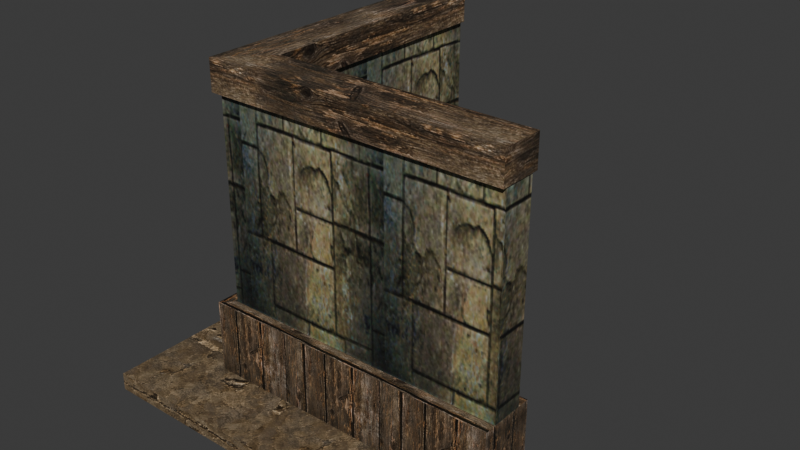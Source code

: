 # Source: source.blend  (saved by Blender 5.2.45; exported with 4.5.12 LTS)
import bpy
from mathutils import Matrix  # noqa: F401  (used for matrix-valued properties, if any)

bpy.ops.wm.read_factory_settings(use_empty=True)
scene = bpy.context.scene
scene.name = 'HouseWall04'

# ---- collections
col_collection = bpy.data.collections.new('Collection'); scene.collection.children.link(col_collection)

# ---- images (referenced by path relative to the original .blend; pixels are not part of the script)
import os
ASSET_DIR = os.environ.get("B2B_ASSET_DIR", "")  # directory of the original .blend (textures are referenced by path, not embedded)
HERE = os.path.dirname(os.path.abspath(__file__))  # packed textures are extracted next to this script under _unpacked/

def load_image(name, relpath, width, height, colorspace="sRGB"):
    """Load a texture the original file referenced (path relative to the .blend, or extracted next to this script)."""
    p = next((c for c in (os.path.join(HERE, relpath), os.path.join(ASSET_DIR, relpath)) if relpath and os.path.exists(c)), "")
    if p:
        img = bpy.data.images.load(p, check_existing=True)
        img.name = name
    else:  # same state as the original file: an image datablock whose file is absent (Cycles renders it pink)
        img = bpy.data.images.new(name, width, height)
        img.source = "FILE"
        img.filepath = "//" + (relpath or name)
    img.colorspace_settings.name = colorspace
    return img
img_tile_wood01_jpg = load_image('tile_wood01.jpg', '_unpacked/tile_wood01.92b9cf10.jpg', 128, 128, 'sRGB')
img_tile_wood02_jpg = load_image('tile_wood02.jpg', '_unpacked/tile_wood02.9aa741ce.jpg', 512, 512, 'sRGB')
img_tile_ston04_jpg = load_image('tile_ston04.jpg', '_unpacked/tile_ston04.1c8ec81d.jpg', 512, 512, 'sRGB')

# ---- materials (node trees are filled in below, after node groups)
mat_tile_wood01_jpg = bpy.data.materials.new('tile_wood01.jpg')
mat_tile_wood01_jpg.diffuse_color = (0.9904, 0.5191, 0.8682, 1.0)
mat_tile_wood02_jpg = bpy.data.materials.new('tile_wood02.jpg')
mat_tile_wood02_jpg.diffuse_color = (0.9292, 0.9307, 0.943, 1.0)
mat_tile_ston04_jpg = bpy.data.materials.new('tile_ston04.jpg')
mat_tile_ston04_jpg.diffuse_color = (0.7793, 0.9695, 0.461, 1.0)

# ---- material node trees
mat_tile_wood01_jpg.use_nodes = True; mat_tile_wood01_jpg.node_tree.nodes.clear()
_N = mat_tile_wood01_jpg.node_tree.nodes; _L = mat_tile_wood01_jpg.node_tree.links
n0 = _N.new('ShaderNodeBsdfPrincipled'); n0.name = 'Principled BSDF'; n0.location = (-200, 100)
n0.inputs[10].default_value = 0.005
n1 = _N.new('ShaderNodeOutputMaterial'); n1.name = 'Material Output'; n1.location = (200, 100)
n2 = _N.new('ShaderNodeTexImage'); n2.name = 'Image Texture'; n2.location = (-600, 100)
n2.image = img_tile_wood01_jpg
_L.new(n0.outputs[0], n1.inputs[0])
_L.new(n2.outputs[0], n0.inputs[0])
n1.is_active_output = True
mat_tile_wood02_jpg.use_nodes = True; mat_tile_wood02_jpg.node_tree.nodes.clear()
_N = mat_tile_wood02_jpg.node_tree.nodes; _L = mat_tile_wood02_jpg.node_tree.links
n0 = _N.new('ShaderNodeBsdfPrincipled'); n0.name = 'Principled BSDF'; n0.location = (-200, 100)
n0.inputs[10].default_value = 0.005
n1 = _N.new('ShaderNodeOutputMaterial'); n1.name = 'Material Output'; n1.location = (200, 100)
n2 = _N.new('ShaderNodeTexImage'); n2.name = 'Image Texture'; n2.location = (-600, 100)
n2.image = img_tile_wood02_jpg
_L.new(n0.outputs[0], n1.inputs[0])
_L.new(n2.outputs[0], n0.inputs[0])
n1.is_active_output = True
mat_tile_ston04_jpg.use_nodes = True; mat_tile_ston04_jpg.node_tree.nodes.clear()
_N = mat_tile_ston04_jpg.node_tree.nodes; _L = mat_tile_ston04_jpg.node_tree.links
n0 = _N.new('ShaderNodeBsdfPrincipled'); n0.name = 'Principled BSDF'; n0.location = (-200, 100)
n0.inputs[10].default_value = 0.005
n1 = _N.new('ShaderNodeOutputMaterial'); n1.name = 'Material Output'; n1.location = (200, 100)
n2 = _N.new('ShaderNodeTexImage'); n2.name = 'Image Texture'; n2.location = (-600, 100)
n2.image = img_tile_ston04_jpg
_L.new(n0.outputs[0], n1.inputs[0])
_L.new(n2.outputs[0], n0.inputs[0])
n1.is_active_output = True

# ---- world
world_world = bpy.data.worlds.new('World'); scene.world = world_world
world_world.use_nodes = True; world_world.node_tree.nodes.clear()
_N = world_world.node_tree.nodes; _L = world_world.node_tree.links
n0 = _N.new('ShaderNodeOutputWorld'); n0.name = 'World Output'; n0.location = (200, 100)
n1 = _N.new('ShaderNodeBackground'); n1.name = 'Background'; n1.location = (-200, 100)
n1.inputs[0].default_value = (0.05088, 0.05088, 0.05088, 1.0)
_L.new(n1.outputs[0], n0.inputs[0])
n0.is_active_output = True
world_world.color = (0.05088, 0.05088, 0.05088)
world_world.sun_shadow_jitter_overblur = 0.0

# ---- meshes
me_housewall04 = bpy.data.meshes.new('HouseWall04')
me_housewall04.from_pydata([(34.98, 39.39, 73.78), (34.98, 39.39, 246.2), (36.53, 38.74, 244.9), (36.53, 38.74, 75.04), (245.1, 39.37, 246.2), (243.6, 38.72, 244.9), (245.1, 39.37, 73.78), (243.6, 38.72, 75.04), (9.324, 13.55, 73.78), (245.1, 13.56, 73.78), (243.5, 14.21, 74.96), (10.94, 14.2, 74.96), (245.1, 13.56, 246.2), (243.5, 14.21, 245.0), (9.324, 13.55, 246.2), (10.94, 14.2, 245.0), (34.65, 249.6, 73.78), (34.65, 249.6, 246.2), (34.01, 248.0, 244.9), (34.01, 248.0, 75.04), (34.33, 40.93, 244.9), (34.33, 40.93, 75.04), (9.298, 249.6, 73.78), (9.974, 15.16, 74.95), (9.948, 248.0, 74.95), (9.974, 15.16, 245.0), (9.298, 249.6, 246.2), (9.948, 248.0, 245.0), (45.11, 49.65, 73.74), (245.1, 49.55, 73.74), (245.1, 49.55, 0.2808), (45.28, 49.55, 0.2808), (245.1, 3.65, 73.74), (-0.604, 3.649, 73.74), (-0.604, 3.649, 0.2808), (245.1, 3.65, 0.2808), (44.95, 249.6, 73.74), (44.95, 49.75, 0.2808), (44.95, 249.6, 0.2807), (-0.62, 249.6, 73.74), (-0.62, 249.6, 0.2808), (246.2, 42.67, 264.5), (38.28, 42.68, 264.5), (4.972, 8.805, 264.5), (246.2, 8.82, 264.5), (37.95, 249.9, 264.5), (4.945, 249.9, 264.5), (246.2, 42.67, 239.5), (38.28, 42.68, 239.5), (4.972, 8.805, 239.5), (246.2, 8.82, 239.5), (37.95, 249.9, 239.5), (4.945, 249.9, 239.5), (245.1, -50.9, 14.54), (-54.81, -50.9, 14.54), (-54.81, -50.9, 0.2808), (245.1, -50.9, 0.2808), (245.1, 3.65, 14.54), (245.1, 3.65, 0.2808), (-0.6034, 3.649, 14.54), (-54.8, 249.6, 14.54), (-54.8, 249.6, 0.2808), (-0.6188, 249.6, 14.54), (-0.6188, 249.6, 0.2808)], [], [(0, 1, 2), (2, 3, 0), (1, 4, 5), (5, 2, 1), (4, 6, 7), (7, 5, 4), (6, 0, 3), (3, 7, 6), (3, 2, 5), (5, 7, 3), (8, 9, 10), (10, 11, 8), (9, 12, 13), (13, 10, 9), (12, 14, 15), (15, 13, 12), (14, 8, 11), (11, 15, 14), (11, 10, 13), (13, 15, 11), (6, 4, 12), (12, 9, 6), (16, 17, 18), (18, 19, 16), (17, 1, 20), (20, 18, 17), (1, 0, 21), (21, 20, 1), (0, 16, 19), (19, 21, 0), (19, 18, 20), (20, 21, 19), (22, 8, 23), (23, 24, 22), (8, 14, 25), (25, 23, 8), (14, 26, 27), (27, 25, 14), (26, 22, 24), (24, 27, 26), (24, 23, 25), (25, 27, 24), (17, 16, 22), (22, 26, 17), (28, 29, 30), (30, 31, 28), (32, 33, 34), (34, 35, 32), (29, 32, 35), (35, 30, 29), (29, 28, 33), (29, 33, 32), (36, 28, 37), (37, 38, 36), (33, 39, 40), (40, 34, 33), (39, 36, 38), (38, 40, 39), (28, 36, 39), (28, 39, 33), (41, 42, 43), (43, 44, 41), (42, 45, 46), (46, 43, 42), (47, 48, 42), (42, 41, 47), (49, 50, 44), (44, 43, 49), (50, 47, 41), (41, 44, 50), (48, 51, 45), (45, 42, 48), (52, 49, 43), (43, 46, 52), (51, 52, 46), (46, 45, 51), (53, 54, 55), (55, 56, 53), (57, 53, 56), (56, 58, 57), (57, 59, 54), (57, 54, 53), (54, 60, 61), (61, 55, 54), (60, 62, 63), (63, 61, 60), (59, 62, 60), (59, 60, 54)])
me_housewall04.polygons.foreach_set('use_smooth', [True] * 88)
me_housewall04.polygons.foreach_set('material_index', [0, 0, 0, 0, 0, 0, 0, 0, 0, 0, 0, 0, 0, 0, 0, 0, 0, 0, 0, 0, 0, 0, 0, 0, 0, 0, 0, 0, 0, 0, 0, 0, 0, 0, 0, 0, 0, 0, 0, 0, 0, 0, 0, 0, 1, 1, 1, 1, 1, 1, 1, 1, 1, 1, 1, 1, 1, 1, 1, 1, 1, 1, 1, 1, 1, 1, 1, 1, 1, 1, 1, 1, 1, 1, 1, 1, 2, 2, 2, 2, 2, 2, 2, 2, 2, 2, 2, 2])
_k = set([(0, 1), (0, 3), (0, 21), (1, 2), (1, 20), (2, 3), (2, 5), (3, 7), (4, 5), (4, 6), (5, 7), (6, 7), (6, 12), (8, 11), (8, 14), (8, 23), (9, 10), (9, 12), (10, 11), (10, 13), (11, 15), (12, 13), (13, 15), (14, 15), (14, 25), (16, 17), (16, 19), (17, 18), (17, 22), (18, 19), (18, 20), (19, 21), (20, 21), (22, 24), (22, 26), (23, 24), (23, 25), (24, 27), (25, 27), (26, 27), (28, 29), (28, 30), (28, 36), (29, 30), (29, 32), (32, 33), (32, 35), (33, 34), (33, 39), (36, 38), (36, 39), (39, 40), (41, 42), (41, 44), (41, 47), (42, 45), (42, 48), (43, 44), (43, 46), (43, 49), (44, 50), (45, 46), (45, 51), (46, 52), (53, 54), (53, 56), (53, 57), (54, 55), (54, 60), (56, 57), (60, 61), (60, 62)])
me_housewall04.attributes.new('sharp_edge', 'BOOLEAN', 'EDGE').data.foreach_set('value', [ (min(e.vertices), max(e.vertices)) in _k for e in me_housewall04.edges])
_uv = me_housewall04.uv_layers.new(name='Float2')
_uv.uv.foreach_set('vector', [-1.013, -0.0123, -1.013, 0.9977, -1.005, 0.9903, -1.005, 0.9903, -1.005, -0.004868, -1.013, -0.0123, -1.013, 0.9977, 0.0108, 0.9977, 0.003266, 0.9903, 0.003266, 0.9903, -1.005, 0.9903, -1.013, 0.9977, 0.0108, 0.9977, 0.0108, -0.0123, 0.003266, -0.004868, 0.003266, -0.004868, 0.003266, 0.9903, 0.0108, 0.9977, 0.0108, -0.0123, -1.013, -0.0123, -1.005, -0.004868, -1.005, -0.004868, 0.003266, -0.004868, 0.0108, -0.0123, -1.005, -0.004868, -1.005, 0.9903, 0.003266, 0.9903, 0.003266, 0.9903, 0.003266, -0.004868, -1.005, -0.004868, -2.126, 0.0007, -0.2848, 0.0007, -0.2974, 0.007539, -0.2974, 0.007539, -2.114, 0.007539, -2.126, 0.0007, -0.2848, 0.0007, -0.2848, 0.9995, -0.2974, 0.9927, -0.2974, 0.9927, -0.2974, 0.007539, -0.2848, 0.0007, -0.2848, 0.9995, -2.126, 0.9995, -2.114, 0.9927, -2.114, 0.9927, -0.2974, 0.9927, -0.2848, 0.9995, -2.126, 0.9995, -2.126, 0.0007, -2.114, 0.007539, -2.114, 0.007539, -2.114, 0.9927, -2.126, 0.9995, -2.114, 0.007539, -0.2974, 0.007539, -0.2974, 0.9927, -0.2974, 0.9927, -2.114, 0.9927, -2.114, 0.007539, 0.3432, 0.0005, 0.3432, 0.9995, 0.1711, 0.9995, 0.1711, 0.9995, 0.1711, 0.0005, 0.3432, 0.0005, 1.846, -0.0055, 1.846, 1.003, 1.835, 0.9955, 1.835, 0.9955, 1.835, 0.001919, 1.846, -0.0055, 1.846, 1.003, 0.2949, 1.003, 0.3063, 0.9955, 0.3063, 0.9955, 1.835, 0.9955, 1.846, 1.003, 0.2949, 1.003, 0.2949, -0.0055, 0.3063, 0.001919, 0.3063, 0.001919, 0.3063, 0.9955, 0.2949, 1.003, 0.2949, -0.0055, 1.846, -0.0055, 1.835, 0.001919, 1.835, 0.001919, 0.3063, 0.001919, 0.2949, -0.0055, 1.835, 0.001919, 1.835, 0.9955, 0.3063, 0.9955, 0.3063, 0.9955, 0.3063, 0.001919, 1.835, 0.001919, 1.846, -0.0055, 0.1042, -0.0055, 0.1161, 0.0014, 0.1161, 0.0014, 1.834, 0.0014, 1.846, -0.0055, 0.1042, -0.0055, 0.1042, 1.003, 0.1161, 0.996, 0.1161, 0.996, 0.1161, 0.0014, 0.1042, -0.0055, 0.1042, 1.003, 1.846, 1.003, 1.834, 0.996, 1.834, 0.996, 0.1161, 0.996, 0.1042, 1.003, 1.846, 1.003, 1.846, -0.0055, 1.834, 0.0014, 1.834, 0.0014, 1.834, 0.996, 1.846, 1.003, 1.834, 0.0014, 0.1161, 0.0014, 0.1161, 0.996, 0.1161, 0.996, 1.834, 0.996, 1.834, 0.0014, -1.928, 0.9995, -1.928, 0.0007, -2.126, 0.0007, -2.126, 0.0007, -2.126, 0.9995, -1.928, 0.9995, 1.717, 3.3, 1.717, 1.061, 0.9909, 1.061, 0.9909, 1.061, 0.9909, 3.298, 1.717, 3.3, 1.717, 1.061, 1.717, 3.812, 0.9909, 3.812, 0.9909, 3.812, 0.9909, 1.061, 1.717, 1.061, 0.0254, 0.8121, 0.0254, 0.1879, 0.9746, 0.1879, 0.9746, 0.1879, 0.9746, 0.8121, 0.0254, 0.8121, 1.445, 0.3139, 3.54, 0.315, 4.019, -0.1969, 1.445, 0.3139, 4.019, -0.1969, 1.445, -0.1968, 0.9242, -0.8458, 0.9242, 1.486, 0.0758, 1.485, 0.0758, 1.485, 0.0758, -0.8458, 0.9242, -0.8458, 0.9242, 2.023, 0.9242, -0.8458, 0.0758, -0.8458, 0.0758, -0.8458, 0.0758, 2.023, 0.9242, 2.023, 1.717, 3.812, 1.717, 3.302, 0.9909, 3.302, 0.9909, 3.302, 0.9909, 3.812, 1.717, 3.812, 0.9847, 0.6203, -0.2744, 0.6193, -0.2744, 0.3324, 0.9847, 0.6203, -0.2744, 0.3324, 1.274, 0.3325, -0.9792, 0.515, -2.011, 0.515, -2.176, 0.3693, -2.176, 0.3693, -0.9792, 0.3694, -0.9792, 0.515, -1.491, 0.8568, -0.576, 0.8584, -0.576, 1.021, -0.576, 1.021, -1.641, 1.02, -1.491, 0.8568, -0.9889, 0.4128, -2.025, 0.4128, -2.025, 0.5566, -2.025, 0.5566, -0.9889, 0.5566, -0.9889, 0.4128, -2.191, 0.4128, -0.9889, 0.4128, -0.9889, 0.5566, -0.9889, 0.5566, -2.191, 0.5566, -2.191, 0.4128, 0.0006, 0.4489, 0.1408, 0.4489, 0.1408, 0.5511, 0.1408, 0.5511, 0.0006, 0.5511, 0.0006, 0.4489, 0.1409, 0.4489, 0.9995, 0.4489, 0.9995, 0.5511, 0.9995, 0.5511, 0.1409, 0.5511, 0.1409, 0.4489, 0.9995, 0.4489, 0.0005, 0.4489, 0.0005, 0.5511, 0.0005, 0.5511, 0.9995, 0.5511, 0.9995, 0.4489, -1.037, 0.6227, -1.202, 0.6227, -1.202, 0.7537, -1.202, 0.7537, -1.037, 0.7537, -1.037, 0.6227, 0.1516, 0.5378, -2.215, 0.5378, -2.215, 0.3976, -2.215, 0.3976, 0.1516, 0.3976, 0.1516, 0.5378, -0.4761, 0.573, -1.033, 0.573, -1.033, 0.427, -1.033, 0.427, -0.4761, 0.427, -0.4761, 0.573, 0.1601, -0.1045, -1.505, -0.1045, -1.873, -0.449, 0.1601, -0.1045, -1.873, -0.449, 0.1601, -0.4491, -1.033, 0.573, 2.033, 0.573, 2.033, 0.427, 2.033, 0.427, -1.033, 0.427, -1.033, 0.573, -2.215, 0.5378, -1.787, 0.5378, -1.787, 0.3976, -1.787, 0.3976, -2.215, 0.3976, -2.215, 0.5378, -1.505, -0.1045, -1.505, 1.449, -1.872, 1.449, -1.505, -0.1045, -1.872, 1.449, -1.873, -0.449])
me_housewall04.materials.append(mat_tile_wood01_jpg)
me_housewall04.materials.append(mat_tile_wood02_jpg)
me_housewall04.materials.append(mat_tile_ston04_jpg)
me_housewall04.update()
me_housewall04.normals_split_custom_set([tuple(v) for v in zip(*[iter([0.3876, 0.9218, 2.148e-07, 0.3876, 0.9218, 2.638e-07, 0.3876, 0.9218, 2.636e-07, 0.3876, 0.9218, 2.636e-07, 0.3876, 0.9218, 2.142e-07, 0.3876, 0.9218, 2.148e-07, 6.598e-05, 0.89, -0.456, 6.602e-05, 0.89, -0.456, 6.602e-05, 0.89, -0.456, 6.602e-05, 0.89, -0.456, 6.598e-05, 0.89, -0.456, 6.598e-05, 0.89, -0.456, -0.3875, 0.9219, 0.0, -0.3875, 0.9219, 0.0, -0.3875, 0.9219, 0.0, -0.3875, 0.9219, 0.0, -0.3875, 0.9219, 0.0, -0.3875, 0.9219, 0.0, 6.605e-05, 0.89, 0.456, 6.608e-05, 0.89, 0.456, 6.608e-05, 0.89, 0.456, 6.608e-05, 0.89, 0.456, 6.605e-05, 0.89, 0.456, 6.605e-05, 0.89, 0.456, 7.424e-05, 1.0, 1.562e-08, 7.424e-05, 1.0, 2.777e-08, 7.424e-05, 1.0, 1.215e-08, 7.424e-05, 1.0, 1.215e-08, 7.424e-05, 1.0, 0.0, 7.424e-05, 1.0, 1.562e-08, 5.538e-05, -0.876, 0.4823, 5.535e-05, -0.876, 0.4823, 5.535e-05, -0.876, 0.4823, 5.535e-05, -0.876, 0.4823, 5.538e-05, -0.876, 0.4823, 5.538e-05, -0.876, 0.4823, -0.3734, -0.9277, 0.0, -0.3734, -0.9277, 0.0, -0.3734, -0.9277, 0.0, -0.3734, -0.9277, 0.0, -0.3734, -0.9277, 0.0, -0.3734, -0.9277, 0.0, 5.531e-05, -0.876, -0.4823, 5.542e-05, -0.876, -0.4823, 5.542e-05, -0.876, -0.4823, 5.542e-05, -0.876, -0.4823, 5.531e-05, -0.876, -0.4823, 5.531e-05, -0.876, -0.4823, 0.3735, -0.9276, 2.062e-07, 0.3735, -0.9276, 2.034e-07, 0.3735, -0.9276, 2.034e-07, 0.3735, -0.9276, 2.034e-07, 0.3735, -0.9276, 2.062e-07, 0.3735, -0.9276, 2.062e-07, 6.32e-05, -1.0, -2.396e-09, 6.32e-05, -1.0, 0.0, 6.32e-05, -1.0, -1.61e-09, 6.32e-05, -1.0, -1.61e-09, 6.32e-05, -1.0, -4.006e-09, 6.32e-05, -1.0, -2.396e-09, 1.0, 0.0, 0.0, 1.0, 0.0, 0.0, 1.0, 0.0, 0.0, 1.0, 0.0, 0.0, 1.0, 0.0, 0.0, 1.0, 0.0, 0.0, 0.9225, -0.386, 0.0, 0.9225, -0.386, 0.0, 0.9225, -0.386, 0.0, 0.9225, -0.386, 0.0, 0.9225, -0.386, 0.0, 0.9225, -0.386, 0.0, 0.8899, 0.001406, -0.4561, 0.8899, 0.001406, -0.4561, 0.8899, 0.001406, -0.4561, 0.8899, 0.001406, -0.4561, 0.8899, 0.001406, -0.4561, 0.8899, 0.001406, -0.4561, 0.9213, 0.389, 5.358e-07, 0.9213, 0.389, 5.672e-07, 0.9213, 0.389, 5.671e-07, 0.9213, 0.389, 5.671e-07, 0.9213, 0.389, 5.355e-07, 0.9213, 0.389, 5.358e-07, 0.8899, 0.001406, 0.4561, 0.8899, 0.001407, 0.4561, 0.8899, 0.001407, 0.4561, 0.8899, 0.001407, 0.4561, 0.8899, 0.001406, 0.4561, 0.8899, 0.001406, 0.4561, 1.0, 0.00158, 2.554e-07, 1.0, 0.00158, 0.0, 1.0, 0.00158, 3.286e-07, 1.0, 0.00158, 3.286e-07, 1.0, 0.00158, 5.84e-07, 1.0, 0.00158, 2.554e-07, -0.8758, -9.834e-05, 0.4826, -0.8758, -9.832e-05, 0.4826, -0.8758, -9.832e-05, 0.4826, -0.8758, -9.832e-05, 0.4826, -0.8758, -9.834e-05, 0.4826, -0.8758, -9.834e-05, 0.4826, -0.9277, 0.3733, -5.411e-07, -0.9277, 0.3733, -5.338e-07, -0.9277, 0.3733, -5.338e-07, -0.9277, 0.3733, -5.338e-07, -0.9277, 0.3733, -5.412e-07, -0.9277, 0.3733, -5.411e-07, -0.8758, -9.796e-05, -0.4826, -0.8758, -9.795e-05, -0.4826, -0.8758, -9.795e-05, -0.4826, -0.8758, -9.795e-05, -0.4826, -0.8758, -9.796e-05, -0.4826, -0.8758, -9.796e-05, -0.4826, -0.9276, -0.3735, 0.0, -0.9276, -0.3735, 0.0, -0.9276, -0.3735, 0.0, -0.9276, -0.3735, 0.0, -0.9276, -0.3735, 0.0, -0.9276, -0.3735, 0.0, -1.0, -0.000112, -2.343e-07, -1.0, -0.0001123, -5.833e-07, -1.0, -0.0001121, -3.49e-07, -1.0, -0.0001121, -3.49e-07, -1.0, -0.0001118, 0.0, -1.0, -0.000112, -2.343e-07, 0.0, 1.0, 0.0, 0.0, 1.0, 0.0, 0.0, 1.0, 0.0, 0.0, 1.0, 0.0, 0.0, 1.0, 0.0, 0.0, 1.0, 0.0, 0.0004965, 1.0, 0.0, 0.0004965, 1.0, 0.0, 0.0004965, 1.0, 0.0, 0.0, 1.0, -0.001352, 0.0, 1.0, -0.001352, 0.0, 1.0, -0.001352, 4.472e-06, -1.0, 0.0, 4.472e-06, -1.0, 0.0, 4.472e-06, -1.0, 0.0, 4.472e-06, -1.0, 0.0, 4.472e-06, -1.0, 0.0, 4.472e-06, -1.0, 0.0, 1.0, 0.0, 0.0, 1.0, 0.0, 0.0, 1.0, 0.0, 0.0, 1.0, 0.0, 0.0, 1.0, 0.0, 0.0, 1.0, 0.0, 0.0, -2.095e-09, 0.0, 1.0, -1.839e-07, 0.0, 1.0, -1.929e-07, 0.0, 1.0, -2.095e-09, 0.0, 1.0, -1.929e-07, 0.0, 1.0, 4.71e-09, 0.0, 1.0, 1.0, 0.0006402, -0.001873, 1.0, 0.0008338, -0.002268, 1.0, 0.0001253, -0.0004718, 1.0, 0.0001253, -0.0004718, 1.0, 0.0, 0.0, 1.0, 0.0006402, -0.001873, -1.0, -6.509e-05, 0.0, -1.0, -6.509e-05, 0.0, -1.0, -6.509e-05, 0.0, -1.0, -6.509e-05, 0.0, -1.0, -6.509e-05, 0.0, -1.0, -6.509e-05, 0.0, 0.0, 1.0, 0.0, 0.0, 1.0, 0.0, 0.0, 1.0, 0.0, 0.0, 1.0, 0.0, 0.0, 1.0, 0.0, 0.0, 1.0, 0.0, -1.839e-07, 0.0, 1.0, 0.0, 0.0, 1.0, -4.971e-08, 0.0, 1.0, -1.839e-07, 0.0, 1.0, -4.971e-08, 0.0, 1.0, -1.929e-07, 0.0, 1.0, 2.18e-07, 0.0, 1.0, -5.627e-07, 1.776e-07, 1.0, -4.601e-07, 1.879e-07, 1.0, -4.601e-07, 1.879e-07, 1.0, 2.392e-07, 0.0, 1.0, 2.18e-07, 0.0, 1.0, -5.627e-07, 1.776e-07, 1.0, -3.201e-06, -4.447e-09, 1.0, -2.975e-06, 3.454e-08, 1.0, -2.975e-06, 3.454e-08, 1.0, -4.601e-07, 1.879e-07, 1.0, -5.627e-07, 1.776e-07, 1.0, 7.503e-05, 1.0, 0.0, 7.503e-05, 1.0, 0.0, 7.503e-05, 1.0, 0.0, 7.503e-05, 1.0, 0.0, 7.503e-05, 1.0, 0.0, 7.503e-05, 1.0, 0.0, 6.176e-05, -1.0, 0.0, 6.176e-05, -1.0, 0.0, 6.176e-05, -1.0, 0.0, 6.176e-05, -1.0, 0.0, 6.176e-05, -1.0, 0.0, 6.176e-05, -1.0, 0.0, 1.0, 0.0, 0.0, 1.0, 0.0, 0.0, 1.0, 0.0, 0.0, 1.0, 0.0, 0.0, 1.0, 0.0, 0.0, 1.0, 0.0, 0.0, 1.0, 0.001603, -4.503e-10, 1.0, 0.001603, -5.889e-09, 1.0, 0.001603, -5.439e-09, 1.0, 0.001603, -5.439e-09, 1.0, 0.001603, 0.0, 1.0, 0.001603, -4.503e-10, -1.0, -0.0001095, 0.0, -1.0, -0.0001095, 0.0, -1.0, -0.0001095, 0.0, -1.0, -0.0001095, 0.0, -1.0, -0.0001095, 0.0, -1.0, -0.0001095, 0.0, -1.629e-06, 1.0, -1.389e-06, 0.0, 1.0, 0.0, -1.145e-06, 1.0, -9.77e-07, -1.145e-06, 1.0, -9.77e-07, -2.774e-06, 1.0, -2.366e-06, -1.629e-06, 1.0, -1.389e-06, -1.348e-06, -1.0, 0.0, -1.348e-06, -1.0, 0.0, -1.348e-06, -1.0, 0.0, -1.348e-06, -1.0, 0.0, -1.348e-06, -1.0, 0.0, -1.348e-06, -1.0, 0.0, 1.0, 0.0, 0.0, 1.0, 0.0, 0.0, 1.0, 0.0, 0.0, 1.0, 0.0, 0.0, 1.0, 0.0, 0.0, 1.0, 0.0, 0.0, 4.164e-08, -2.541e-07, 1.0, -6.45e-07, -1.09e-06, 1.0, -7.709e-07, -8.599e-07, 1.0, 4.164e-08, -2.541e-07, 1.0, -7.709e-07, -8.599e-07, 1.0, -4.795e-09, 0.0, 1.0, -1.0, 4.093e-05, 0.0, -1.0, 4.093e-05, 0.0, -1.0, 4.093e-05, 0.0, -1.0, 4.093e-05, 0.0, -1.0, 4.093e-05, 0.0, -1.0, 4.093e-05, 0.0, 0.0, 1.0, 0.0, 0.0, 1.0, 0.0, 0.0, 1.0, 0.0, 0.0, 1.0, 0.0, 0.0, 1.0, 0.0, 0.0, 1.0, 0.0, -6.45e-07, -1.09e-06, 1.0, 0.0, 4.033e-07, 1.0, -2.567e-07, 3.476e-07, 1.0, -6.45e-07, -1.09e-06, 1.0, -2.567e-07, 3.476e-07, 1.0, -7.709e-07, -8.599e-07, 1.0])] * 3)])
arm_housewall04_skeleton = bpy.data.armatures.new('HouseWall04_skeleton')  # bones are not reproduced

# ---- objects
ob_housewall04_skeleton = bpy.data.objects.new('HouseWall04_skeleton', arm_housewall04_skeleton)
ob_housewall04 = bpy.data.objects.new('HouseWall04', me_housewall04)

# ---- transforms, parenting, visibility, modifiers, constraints
ob_housewall04_skeleton.location = (0.0, 0.0, 0.0)
ob_housewall04_skeleton.show_in_front = True
ob_housewall04.parent = ob_housewall04_skeleton
ob_housewall04.location = (0.0, 0.0, 0.0)
_vg = ob_housewall04.vertex_groups.new(name='joint_01')
_vg.add([0, 1, 2, 3, 4, 5, 6, 7, 8, 9, 10, 11, 12, 13, 14, 15, 16, 17, 18, 19, 20, 21, 22, 23, 24, 25, 26, 27, 28, 29, 30, 31, 32, 33, 34, 35, 36, 37, 38, 39, 40, 41, 42, 43, 44, 45, 46, 47, 48, 49, 50, 51, 52, 53, 54, 55, 56, 57, 58, 59, 60, 61, 62, 63], 1.0, 'REPLACE')
_m = ob_housewall04.modifiers.new('Armature', 'ARMATURE')
_m.object = ob_housewall04_skeleton

# ---- collection membership
scene.collection.objects.link(ob_housewall04_skeleton)
scene.collection.objects.link(ob_housewall04)

# ---- scene / render settings (as saved in the file)
scene.frame_start = 0; scene.frame_end = 0; scene.frame_set(0)
scene.render.engine = 'BLENDER_EEVEE_NEXT'
scene.render.bake_bias = 0.0
scene.render.bake_samples = 0
scene.render.compositor_device = 'GPU'
scene.eevee.use_volume_custom_range = False
scene.eevee.fast_gi_thickness_near = 0.1
scene.eevee.fast_gi_thickness_far = 0.0
scene.eevee.ray_tracing_options.screen_trace_thickness = 0.1
bpy.context.view_layer.update()

# ---- added for rendering (the .blend has no active camera and no usable light): camera, sun
cam_auto = bpy.data.cameras.new('AutoCamera')
cam_auto.lens = 50.0
cam_auto.sensor_width = 36.0
cam_auto.clip_end = 8133.2
ob_auto_camera = bpy.data.objects.new('AutoCamera', cam_auto)
scene.collection.objects.link(ob_auto_camera)
ob_auto_camera.location = (559.143, -456.636, 503.125)
ob_auto_camera.rotation_euler = (1.09748, -7.21219e-08, 0.694738)
scene.camera = ob_auto_camera
light_auto_sun = bpy.data.lights.new('AutoSun', 'SUN')
light_auto_sun.energy = 3.0
light_auto_sun.angle = 0.0523599
ob_auto_sun = bpy.data.objects.new('AutoSun', light_auto_sun)
scene.collection.objects.link(ob_auto_sun)
ob_auto_sun.rotation_euler = (0.872665, 0.174533, 0.523599)
bpy.context.view_layer.update()
